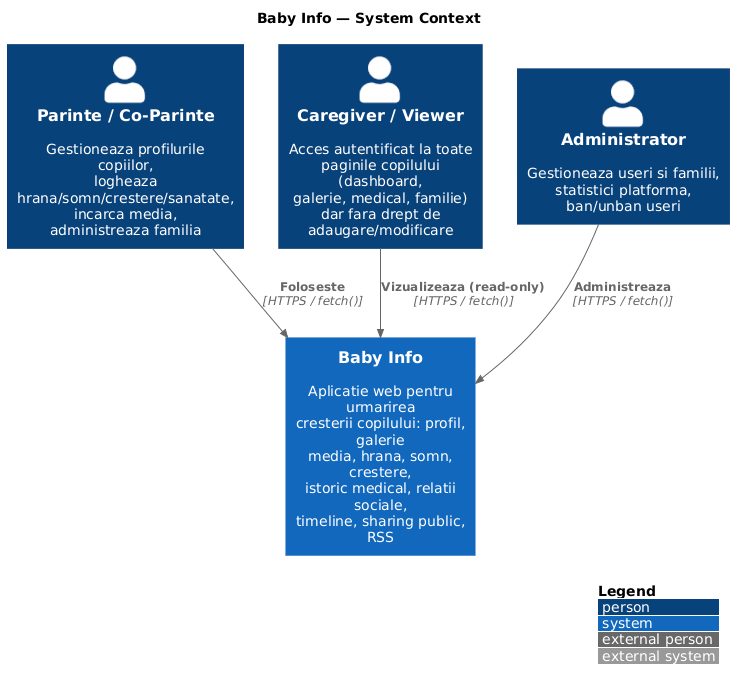

The diagram above was rendered by PlantUML. Its source (embedded in the PNG):
@startuml
!include https://raw.githubusercontent.com/plantuml-stdlib/C4-PlantUML/master/C4_Context.puml

LAYOUT_WITH_LEGEND()

title Baby Info — System Context

Person(parent,    "Parinte / Co-Parinte", "Gestioneaza profilurile copiilor,\nlogheaza hrana/somn/crestere/sanatate,\nincarca media, administreaza familia")
Person(caregiver, "Caregiver / Viewer",   "Acces autentificat la toate\npaginile copilului (dashboard,\ngalerie, medical, familie)\ndar fara drept de adaugare/modificare")
Person(admin,     "Administrator",        "Gestioneaza useri si familii,\nstatistici platforma, ban/unban useri")

System(babyinfo, "Baby Info", "Aplicatie web pentru urmarirea\ncresterii copilului: profil, galerie\nmedia, hrana, somn, crestere,\nistoric medical, relatii sociale,\ntimeline, sharing public, RSS")

Rel(parent,    babyinfo, "Foloseste",              "HTTPS / fetch()")
Rel(caregiver, babyinfo, "Vizualizeaza (read-only)","HTTPS / fetch()")
Rel(admin,     babyinfo, "Administreaza",           "HTTPS / fetch()")
@enduml